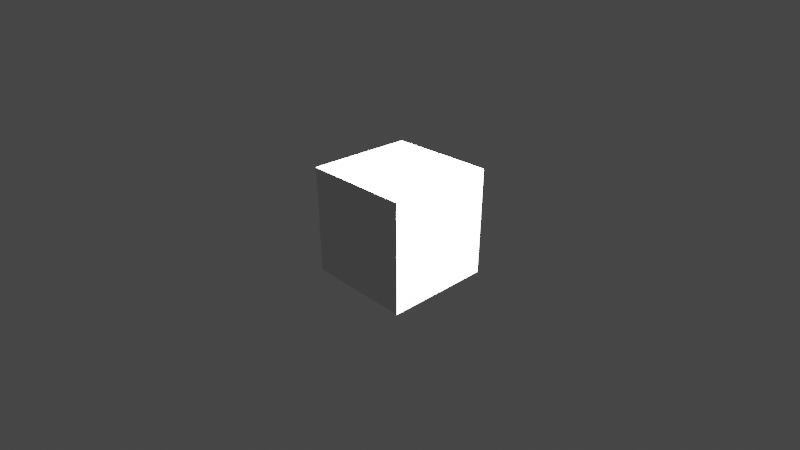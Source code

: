 # Source: motion_tracking_0705.000.blend  (saved by Blender 2.80.75; exported with 4.5.12 LTS)
import bpy
from mathutils import Matrix  # noqa: F401  (used for matrix-valued properties, if any)

bpy.ops.wm.read_factory_settings(use_empty=True)
scene = bpy.context.scene
scene.name = 'Scene'

# ---- collections
col_foreground = bpy.data.collections.new('foreground'); scene.collection.children.link(col_foreground)
col_background = bpy.data.collections.new('background'); scene.collection.children.link(col_background)

# ---- world
world_world = bpy.data.worlds.new('World'); scene.world = world_world
world_world.use_nodes = True; world_world.node_tree.nodes.clear()
_N = world_world.node_tree.nodes; _L = world_world.node_tree.links
n0 = _N.new('ShaderNodeOutputWorld'); n0.name = 'World Output'; n0.location = (300, 300)
n1 = _N.new('ShaderNodeBackground'); n1.name = 'Background'; n1.location = (10, 300)
n1.inputs[0].default_value = (0.05088, 0.05088, 0.05088, 1.0)
_L.new(n1.outputs[0], n0.inputs[0])
n0.is_active_output = True
world_world.color = (0.05088, 0.05088, 0.05088)
world_world.use_sun_shadow = False
world_world.sun_shadow_jitter_overblur = 0.0
world_world.light_settings.ao_factor = 0.05
world_world.light_settings.distance = 1.0

# ---- cameras
cam_camera = bpy.data.cameras.new('Camera')
cam_camera.clip_end = 100.0
cam_camera.lens = 28.03
cam_camera.sensor_width = 35.0
cam_camera.ortho_scale = 7.314
cam_camera.show_background_images = True
cam_camera.dof.focus_distance = 0.0
cam_camera.dof.aperture_fstop = 128.0

# ---- lights
light_light = bpy.data.lights.new('Light', 'POINT')
light_light.transmission_factor = 0.0
light_light.energy = 1e+05
light_light.shadow_soft_size = 0.1
light_light.shadow_maximum_resolution = 0.006
light_light.use_absolute_resolution = True

# ---- meshes
me_cube = bpy.data.meshes.new('Cube')
me_cube.from_pydata([(-1.0, -1.0, -1.0), (1.0, -1.0, -1.0), (1.0, 1.0, -1.0), (-1.0, 1.0, -1.0), (-1.0, -1.0, 1.0), (1.0, -1.0, 1.0), (1.0, 1.0, 1.0), (-1.0, 1.0, 1.0)], [], [(0, 1, 2, 3), (4, 7, 6, 5), (0, 4, 5, 1), (1, 5, 6, 2), (2, 6, 7, 3), (3, 7, 4, 0)])
me_cube.use_remesh_preserve_volume = False
me_cube.use_remesh_preserve_attributes = False
me_cube.use_mirror_vertex_groups = False
me_cube.update()

# ---- objects
ob_light = bpy.data.objects.new('Light', light_light)
ob_camera = bpy.data.objects.new('Camera', cam_camera)
ob_cube = bpy.data.objects.new('Cube', me_cube)

# ---- transforms, parenting, visibility, modifiers, constraints
ob_light.location = (4.076, 1.005, 5.904)
ob_light.rotation_euler = (0.6503, 0.05522, 1.866)
ob_light.lock_rotations_4d = False
ob_light.empty_display_type = 'ARROWS'
ob_light.color = (0.0, 0.0, 0.0, 0.0)
ob_light.lineart.crease_threshold = 0.0
ob_camera.location = (7.359, -6.926, 4.958)
ob_camera.rotation_euler = (1.109, 0.0, 0.8149)
ob_camera.lock_rotations_4d = False
ob_camera.empty_display_type = 'ARROWS'
ob_camera.color = (0.0, 0.0, 0.0, 0.0)
ob_camera.display_type = 'WIRE'
ob_camera.lineart.crease_threshold = 0.0
_c = ob_camera.constraints.new('CAMERA_SOLVER'); _c.name = 'Camera Solver'
ob_cube.location = (0.0, 0.0, 0.0)
ob_cube.lineart.crease_threshold = 0.0

# ---- collection membership
col_foreground.objects.link(ob_light)
col_foreground.objects.link(ob_camera)
col_foreground.objects.link(ob_cube)
def _layer_coll(name, lc=None):
    lc = lc or bpy.context.view_layer.layer_collection
    for c in lc.children:
        if c.name == name: return c
        r = _layer_coll(name, c)
        if r: return r
_layer_coll('background').holdout = True

# ---- scene / render settings (as saved in the file)
scene.camera = ob_camera
scene.frame_start = 1; scene.frame_end = 205; scene.frame_set(192)
scene.render.engine = 'BLENDER_EEVEE_NEXT'
scene.cycles.use_denoising = False
scene.cycles.samples = 128
scene.cycles.sampling_pattern = 'TABULATED_SOBOL'
scene.cycles.use_adaptive_sampling = False
scene.cycles.use_light_tree = False
scene.view_settings.view_transform = 'Filmic'
bpy.context.view_layer.update()

